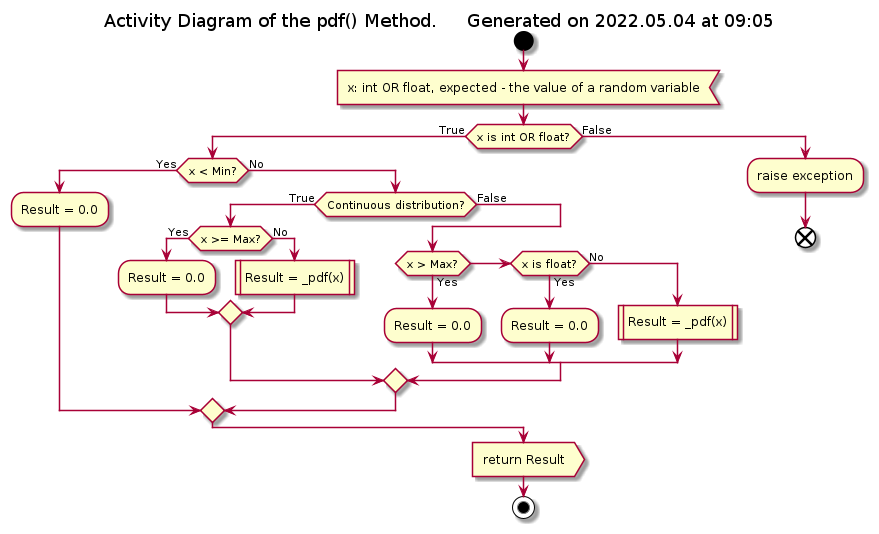

The diagram above was rendered by PlantUML. Its source (embedded in the PNG):
@startuml pdf_activity

!if %not(%variable_exists("$GENERAL"))
    !include ../Templates/General2.cuml
!endif

title Activity Diagram of the pdf() Method. $generated()

start
:x: int OR float, expected - the value of a random variable<

if (x is int OR float?) then (True)
    if (x < Min?) then (Yes)
        :Result = 0.0;
    else (No)
        if (Continuous distribution?) then (True)
            if (x >= Max?) then (Yes)
                :Result = 0.0;
            else (No)
                :Result = _pdf(x)|
            endif
        else (False)
            if (x > Max?) then (Yes)
                :Result = 0.0;
            elseif (x is float?) then (Yes)
                :Result = 0.0;
            else (No)
                :Result = _pdf(x)|
            endif
        endif
    endif
else (False)
    :raise exception;
    
    end
endif

:return Result>

stop

@enduml